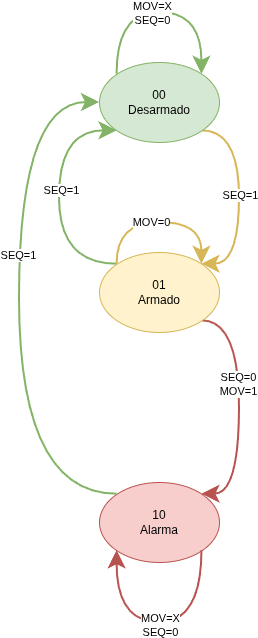

The diagram above was exported from draw.io. Its source (the exported page's mxGraphModel, read from the mxfile embedded in the PNG):
<mxGraphModel dx="786" dy="564" grid="1" gridSize="10" guides="1" tooltips="1" connect="1" arrows="1" fold="1" page="1" pageScale="1" pageWidth="827" pageHeight="1169" math="0" shadow="0">
  <root>
    <mxCell id="0" />
    <mxCell id="1" parent="0" />
    <mxCell id="3Oipw6iV-CJigNIvO1pL-1" style="edgeStyle=orthogonalEdgeStyle;rounded=0;orthogonalLoop=1;jettySize=auto;html=1;exitX=1;exitY=1;exitDx=0;exitDy=0;entryX=1;entryY=0;entryDx=0;entryDy=0;curved=1;strokeColor=#d6b656;strokeWidth=2;align=center;verticalAlign=middle;fontFamily=Helvetica;fontSize=11;fontColor=default;labelBackgroundColor=default;endArrow=classic;endSize=12;fillColor=#fff2cc;" edge="1" parent="1" source="3Oipw6iV-CJigNIvO1pL-3" target="3Oipw6iV-CJigNIvO1pL-8">
      <mxGeometry relative="1" as="geometry">
        <Array as="points">
          <mxPoint x="510" y="268" />
          <mxPoint x="510" y="402" />
        </Array>
      </mxGeometry>
    </mxCell>
    <mxCell id="3Oipw6iV-CJigNIvO1pL-2" value="SEQ=1" style="edgeLabel;html=1;align=center;verticalAlign=middle;resizable=0;points=[];rounded=0;strokeColor=default;strokeWidth=1;fontFamily=Helvetica;fontSize=11;fontColor=default;labelBackgroundColor=default;" vertex="1" connectable="0" parent="3Oipw6iV-CJigNIvO1pL-1">
      <mxGeometry x="-0.024" relative="1" as="geometry">
        <mxPoint as="offset" />
      </mxGeometry>
    </mxCell>
    <mxCell id="3Oipw6iV-CJigNIvO1pL-3" value="00&lt;div&gt;Desarmado&lt;/div&gt;" style="ellipse;whiteSpace=wrap;html=1;fillColor=#d5e8d4;strokeColor=#82b366;" vertex="1" parent="1">
      <mxGeometry x="370" y="200" width="120" height="80" as="geometry" />
    </mxCell>
    <mxCell id="3Oipw6iV-CJigNIvO1pL-4" style="edgeStyle=orthogonalEdgeStyle;shape=connector;curved=1;rounded=0;orthogonalLoop=1;jettySize=auto;html=1;exitX=1;exitY=1;exitDx=0;exitDy=0;entryX=1;entryY=0;entryDx=0;entryDy=0;strokeColor=#b85450;align=center;verticalAlign=middle;fontFamily=Helvetica;fontSize=11;fontColor=default;labelBackgroundColor=default;endArrow=classic;strokeWidth=2;endSize=12;fillColor=#f8cecc;" edge="1" parent="1" source="3Oipw6iV-CJigNIvO1pL-8" target="3Oipw6iV-CJigNIvO1pL-9">
      <mxGeometry relative="1" as="geometry">
        <Array as="points">
          <mxPoint x="510" y="458" />
          <mxPoint x="510" y="632" />
        </Array>
      </mxGeometry>
    </mxCell>
    <mxCell id="3Oipw6iV-CJigNIvO1pL-5" value="SEQ=0&lt;div&gt;MOV=1&lt;/div&gt;" style="edgeLabel;html=1;align=center;verticalAlign=middle;resizable=0;points=[];fontFamily=Helvetica;fontSize=11;fontColor=default;labelBackgroundColor=default;rounded=0;strokeColor=default;strokeWidth=1;" vertex="1" connectable="0" parent="3Oipw6iV-CJigNIvO1pL-4">
      <mxGeometry x="-0.1851" y="-2" relative="1" as="geometry">
        <mxPoint as="offset" />
      </mxGeometry>
    </mxCell>
    <mxCell id="3Oipw6iV-CJigNIvO1pL-6" style="edgeStyle=orthogonalEdgeStyle;shape=connector;curved=1;rounded=0;orthogonalLoop=1;jettySize=auto;html=1;exitX=0;exitY=0;exitDx=0;exitDy=0;entryX=0;entryY=1;entryDx=0;entryDy=0;strokeColor=#82b366;align=center;verticalAlign=middle;fontFamily=Helvetica;fontSize=11;fontColor=default;labelBackgroundColor=default;endArrow=classic;strokeWidth=2;endSize=12;fillColor=#d5e8d4;" edge="1" parent="1" source="3Oipw6iV-CJigNIvO1pL-8" target="3Oipw6iV-CJigNIvO1pL-3">
      <mxGeometry relative="1" as="geometry">
        <Array as="points">
          <mxPoint x="330" y="402" />
          <mxPoint x="330" y="268" />
        </Array>
      </mxGeometry>
    </mxCell>
    <mxCell id="3Oipw6iV-CJigNIvO1pL-7" value="SEQ=1" style="edgeLabel;html=1;align=center;verticalAlign=middle;resizable=0;points=[];fontFamily=Helvetica;fontSize=11;fontColor=default;labelBackgroundColor=default;" vertex="1" connectable="0" parent="3Oipw6iV-CJigNIvO1pL-6">
      <mxGeometry x="0.0604" y="-1" relative="1" as="geometry">
        <mxPoint as="offset" />
      </mxGeometry>
    </mxCell>
    <mxCell id="3Oipw6iV-CJigNIvO1pL-8" value="01&lt;div&gt;Armado&lt;/div&gt;" style="ellipse;whiteSpace=wrap;html=1;fillColor=#fff2cc;strokeColor=#d6b656;" vertex="1" parent="1">
      <mxGeometry x="370" y="390" width="120" height="80" as="geometry" />
    </mxCell>
    <mxCell id="3Oipw6iV-CJigNIvO1pL-9" value="10&lt;div&gt;Alarma&lt;/div&gt;" style="ellipse;whiteSpace=wrap;html=1;fillColor=#f8cecc;strokeColor=#b85450;" vertex="1" parent="1">
      <mxGeometry x="370" y="620" width="120" height="80" as="geometry" />
    </mxCell>
    <mxCell id="3Oipw6iV-CJigNIvO1pL-10" style="edgeStyle=orthogonalEdgeStyle;shape=connector;curved=1;rounded=0;orthogonalLoop=1;jettySize=auto;html=1;exitX=0;exitY=0;exitDx=0;exitDy=0;entryX=0;entryY=0.5;entryDx=0;entryDy=0;strokeColor=#82b366;align=center;verticalAlign=middle;fontFamily=Helvetica;fontSize=11;fontColor=default;labelBackgroundColor=default;endArrow=classic;strokeWidth=2;endSize=12;fillColor=#d5e8d4;" edge="1" parent="1" source="3Oipw6iV-CJigNIvO1pL-9" target="3Oipw6iV-CJigNIvO1pL-3">
      <mxGeometry relative="1" as="geometry">
        <Array as="points">
          <mxPoint x="290" y="632" />
          <mxPoint x="290" y="240" />
        </Array>
      </mxGeometry>
    </mxCell>
    <mxCell id="3Oipw6iV-CJigNIvO1pL-11" value="SEQ=1" style="edgeLabel;html=1;align=center;verticalAlign=middle;resizable=0;points=[];fontFamily=Helvetica;fontSize=11;fontColor=default;labelBackgroundColor=default;rounded=0;strokeColor=default;strokeWidth=1;" vertex="1" connectable="0" parent="3Oipw6iV-CJigNIvO1pL-10">
      <mxGeometry x="0.1852" y="2" relative="1" as="geometry">
        <mxPoint as="offset" />
      </mxGeometry>
    </mxCell>
    <mxCell id="3Oipw6iV-CJigNIvO1pL-12" style="edgeStyle=orthogonalEdgeStyle;shape=connector;curved=1;rounded=0;orthogonalLoop=1;jettySize=auto;html=1;exitX=1;exitY=1;exitDx=0;exitDy=0;entryX=0;entryY=1;entryDx=0;entryDy=0;strokeColor=#b85450;align=center;verticalAlign=middle;fontFamily=Helvetica;fontSize=11;fontColor=default;labelBackgroundColor=default;endArrow=classic;strokeWidth=2;endSize=12;fillColor=#f8cecc;" edge="1" parent="1" source="3Oipw6iV-CJigNIvO1pL-9" target="3Oipw6iV-CJigNIvO1pL-9">
      <mxGeometry relative="1" as="geometry">
        <Array as="points">
          <mxPoint x="472" y="760" />
          <mxPoint x="388" y="760" />
        </Array>
      </mxGeometry>
    </mxCell>
    <mxCell id="3Oipw6iV-CJigNIvO1pL-13" value="MOV=X&lt;div&gt;SEQ=0&lt;/div&gt;" style="edgeLabel;html=1;align=center;verticalAlign=middle;resizable=0;points=[];fontFamily=Helvetica;fontSize=11;fontColor=default;labelBackgroundColor=default;rounded=0;strokeColor=default;strokeWidth=1;" vertex="1" connectable="0" parent="3Oipw6iV-CJigNIvO1pL-12">
      <mxGeometry x="0.0964" y="2" relative="1" as="geometry">
        <mxPoint x="11" as="offset" />
      </mxGeometry>
    </mxCell>
    <mxCell id="3Oipw6iV-CJigNIvO1pL-14" style="edgeStyle=orthogonalEdgeStyle;shape=connector;curved=1;rounded=0;orthogonalLoop=1;jettySize=auto;html=1;exitX=0;exitY=0;exitDx=0;exitDy=0;entryX=1;entryY=0;entryDx=0;entryDy=0;strokeColor=#82b366;align=center;verticalAlign=middle;fontFamily=Helvetica;fontSize=11;fontColor=default;labelBackgroundColor=default;endArrow=classic;strokeWidth=2;endSize=12;fillColor=#d5e8d4;" edge="1" parent="1" source="3Oipw6iV-CJigNIvO1pL-3" target="3Oipw6iV-CJigNIvO1pL-3">
      <mxGeometry relative="1" as="geometry">
        <Array as="points">
          <mxPoint x="388" y="150" />
          <mxPoint x="472" y="130" />
        </Array>
      </mxGeometry>
    </mxCell>
    <mxCell id="3Oipw6iV-CJigNIvO1pL-15" value="MOV=X&lt;div&gt;SEQ=0&lt;/div&gt;" style="edgeLabel;html=1;align=center;verticalAlign=middle;resizable=0;points=[];fontFamily=Helvetica;fontSize=11;fontColor=default;labelBackgroundColor=default;rounded=0;strokeColor=default;strokeWidth=1;" vertex="1" connectable="0" parent="3Oipw6iV-CJigNIvO1pL-14">
      <mxGeometry x="-0.0656" relative="1" as="geometry">
        <mxPoint as="offset" />
      </mxGeometry>
    </mxCell>
    <mxCell id="3Oipw6iV-CJigNIvO1pL-16" style="edgeStyle=orthogonalEdgeStyle;shape=connector;curved=1;rounded=0;orthogonalLoop=1;jettySize=auto;html=1;exitX=0;exitY=0;exitDx=0;exitDy=0;entryX=1;entryY=0;entryDx=0;entryDy=0;strokeColor=#d6b656;align=center;verticalAlign=middle;fontFamily=Helvetica;fontSize=11;fontColor=default;labelBackgroundColor=default;endArrow=classic;strokeWidth=2;endSize=12;fillColor=#fff2cc;" edge="1" parent="1" source="3Oipw6iV-CJigNIvO1pL-8" target="3Oipw6iV-CJigNIvO1pL-8">
      <mxGeometry relative="1" as="geometry">
        <Array as="points">
          <mxPoint x="388" y="360" />
          <mxPoint x="472" y="360" />
        </Array>
      </mxGeometry>
    </mxCell>
    <mxCell id="3Oipw6iV-CJigNIvO1pL-17" value="MOV=0" style="edgeLabel;html=1;align=center;verticalAlign=middle;resizable=0;points=[];fontFamily=Helvetica;fontSize=11;fontColor=default;labelBackgroundColor=default;rounded=0;strokeColor=default;strokeWidth=1;" vertex="1" connectable="0" parent="3Oipw6iV-CJigNIvO1pL-16">
      <mxGeometry x="-0.1011" y="1" relative="1" as="geometry">
        <mxPoint as="offset" />
      </mxGeometry>
    </mxCell>
  </root>
</mxGraphModel>